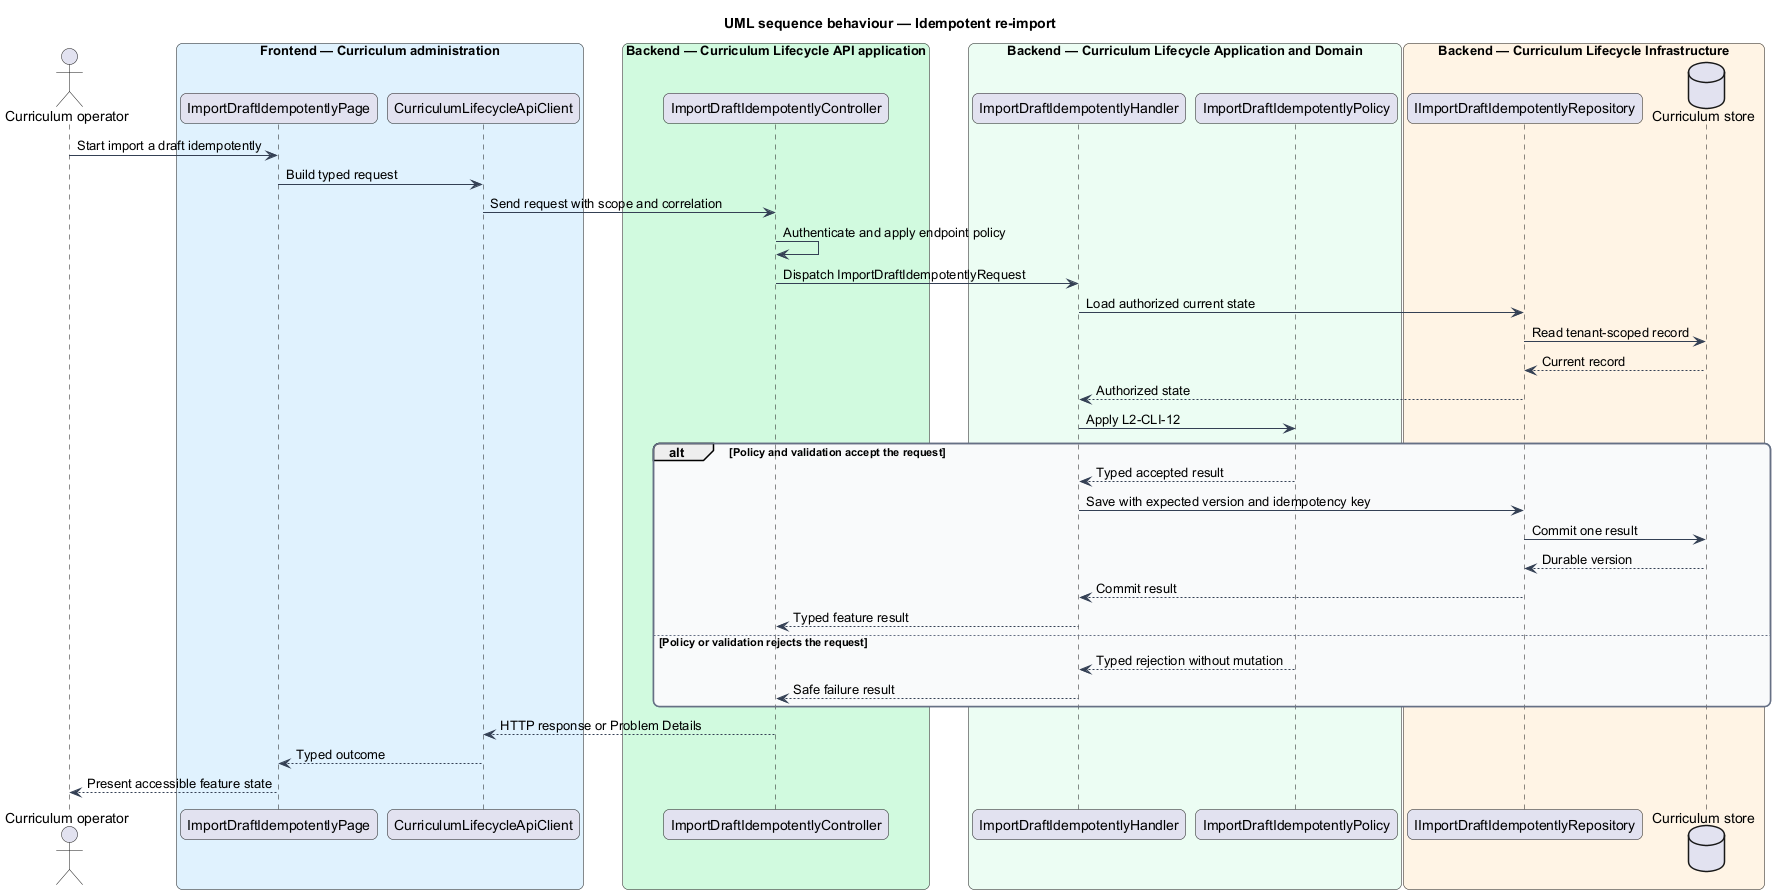

The diagram above was rendered by PlantUML. Its source (embedded in the PNG):
@startuml
title UML sequence behaviour — Idempotent re-import
skinparam backgroundColor #FFFFFF
skinparam shadowing false
skinparam roundcorner 12
skinparam defaultFontName Arial
skinparam ArrowColor #344054
skinparam rectangle {
  BorderColor #344054
  FontColor #101828
}
skinparam package {
  BorderColor #667085
  FontColor #101828
  BackgroundColor #F9FAFB
}
actor "Curriculum operator" as actor
box "Frontend — Curriculum administration" #E0F2FE
  participant "ImportDraftIdempotentlyPage" as entry
  participant "CurriculumLifecycleApiClient" as client
end box
box "Backend — Curriculum Lifecycle API application" #D1FADF
  participant "ImportDraftIdempotentlyController" as controller
end box
box "Backend — Curriculum Lifecycle Application and Domain" #ECFDF3
  participant "ImportDraftIdempotentlyHandler" as handler
  participant "ImportDraftIdempotentlyPolicy" as policy
end box
box "Backend — Curriculum Lifecycle Infrastructure" #FFF4E5
  participant "IImportDraftIdempotentlyRepository" as repository
  database "Curriculum store" as store
end box
actor -> entry : Start import a draft idempotently
entry -> client : Build typed request
client -> controller : Send request with scope and correlation
controller -> controller : Authenticate and apply endpoint policy
controller -> handler : Dispatch ImportDraftIdempotentlyRequest
handler -> repository : Load authorized current state
repository -> store : Read tenant-scoped record
store --> repository : Current record
repository --> handler : Authorized state
handler -> policy : Apply L2-CLI-12
alt Policy and validation accept the request
  policy --> handler : Typed accepted result
  handler -> repository : Save with expected version and idempotency key
  repository -> store : Commit one result
  store --> repository : Durable version
  repository --> handler : Commit result
  handler --> controller : Typed feature result
else Policy or validation rejects the request
  policy --> handler : Typed rejection without mutation
  handler --> controller : Safe failure result
end
controller --> client : HTTP response or Problem Details
client --> entry : Typed outcome
entry --> actor : Present accessible feature state
@enduml